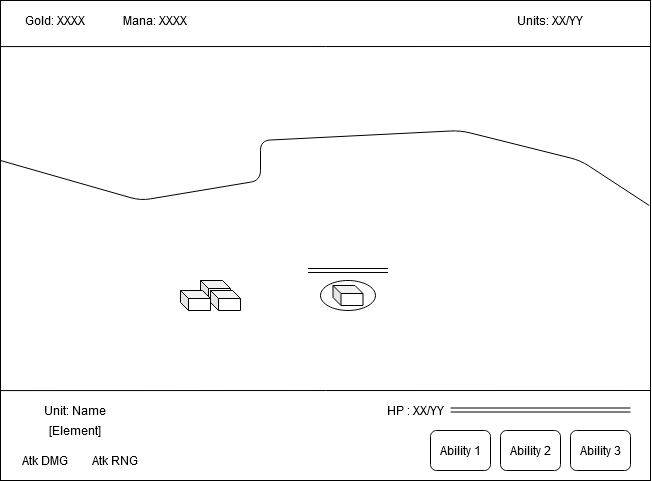

The diagram above was exported from draw.io. Its source (the exported page's mxGraphModel, read from the mxfile embedded in the PNG):
<mxGraphModel dx="1408" dy="755" grid="1" gridSize="10" guides="1" tooltips="1" connect="1" arrows="1" fold="1" page="1" pageScale="1" pageWidth="827" pageHeight="1169" math="0" shadow="0">
  <root>
    <mxCell id="0" />
    <mxCell id="1" parent="0" />
    <mxCell id="2" value="" style="rounded=0;whiteSpace=wrap;html=1;" vertex="1" parent="1">
      <mxGeometry x="80" y="110" width="650" height="480" as="geometry" />
    </mxCell>
    <mxCell id="3" value="" style="endArrow=none;html=1;entryX=0;entryY=0.096;entryDx=0;entryDy=0;entryPerimeter=0;" edge="1" target="2" parent="1">
      <mxGeometry width="50" height="50" relative="1" as="geometry">
        <mxPoint x="730" y="156" as="sourcePoint" />
        <mxPoint x="130" y="610" as="targetPoint" />
      </mxGeometry>
    </mxCell>
    <mxCell id="4" value="Gold: XXXX" style="text;html=1;strokeColor=none;fillColor=none;align=center;verticalAlign=middle;whiteSpace=wrap;rounded=0;" vertex="1" parent="1">
      <mxGeometry x="90" y="120" width="90" height="20" as="geometry" />
    </mxCell>
    <mxCell id="5" value="Mana: XXXX" style="text;html=1;strokeColor=none;fillColor=none;align=center;verticalAlign=middle;whiteSpace=wrap;rounded=0;" vertex="1" parent="1">
      <mxGeometry x="190" y="120" width="90" height="20" as="geometry" />
    </mxCell>
    <mxCell id="6" value="Units:&amp;nbsp;XX/YY" style="text;html=1;strokeColor=none;fillColor=none;align=center;verticalAlign=middle;whiteSpace=wrap;rounded=0;" vertex="1" parent="1">
      <mxGeometry x="560" y="120" width="140" height="20" as="geometry" />
    </mxCell>
    <mxCell id="7" value="" style="endArrow=none;html=1;entryX=0;entryY=0.096;entryDx=0;entryDy=0;entryPerimeter=0;" edge="1" parent="1">
      <mxGeometry width="50" height="50" relative="1" as="geometry">
        <mxPoint x="730" y="500" as="sourcePoint" />
        <mxPoint x="80" y="500.0799999999999" as="targetPoint" />
      </mxGeometry>
    </mxCell>
    <mxCell id="8" value="" style="ellipse;whiteSpace=wrap;html=1;" vertex="1" parent="1">
      <mxGeometry x="400" y="390" width="55" height="30" as="geometry" />
    </mxCell>
    <mxCell id="9" value="" style="shape=cube;whiteSpace=wrap;html=1;boundedLbl=1;backgroundOutline=1;darkOpacity=0.05;darkOpacity2=0.1;size=8;" vertex="1" parent="1">
      <mxGeometry x="412.5" y="395" width="30" height="20" as="geometry" />
    </mxCell>
    <mxCell id="10" value="" style="shape=link;html=1;" edge="1" parent="1">
      <mxGeometry width="50" height="50" relative="1" as="geometry">
        <mxPoint x="387.5" y="380" as="sourcePoint" />
        <mxPoint x="467.5" y="380" as="targetPoint" />
      </mxGeometry>
    </mxCell>
    <mxCell id="11" value="Unit: Name" style="text;html=1;strokeColor=none;fillColor=none;align=center;verticalAlign=middle;whiteSpace=wrap;rounded=0;" vertex="1" parent="1">
      <mxGeometry x="120" y="510" width="70" height="20" as="geometry" />
    </mxCell>
    <mxCell id="12" value="[Element]" style="text;html=1;strokeColor=none;fillColor=none;align=center;verticalAlign=middle;whiteSpace=wrap;rounded=0;" vertex="1" parent="1">
      <mxGeometry x="120" y="530" width="70" height="20" as="geometry" />
    </mxCell>
    <mxCell id="13" value="Atk DMG" style="text;html=1;strokeColor=none;fillColor=none;align=center;verticalAlign=middle;whiteSpace=wrap;rounded=0;" vertex="1" parent="1">
      <mxGeometry x="90" y="560" width="70" height="20" as="geometry" />
    </mxCell>
    <mxCell id="14" value="Atk RNG" style="text;html=1;strokeColor=none;fillColor=none;align=center;verticalAlign=middle;whiteSpace=wrap;rounded=0;" vertex="1" parent="1">
      <mxGeometry x="160" y="560" width="70" height="20" as="geometry" />
    </mxCell>
    <mxCell id="15" value="HP : XX/YY" style="text;html=1;strokeColor=none;fillColor=none;align=center;verticalAlign=middle;whiteSpace=wrap;rounded=0;" vertex="1" parent="1">
      <mxGeometry x="460" y="510" width="70" height="20" as="geometry" />
    </mxCell>
    <mxCell id="16" value="" style="shape=link;html=1;" edge="1" parent="1">
      <mxGeometry width="50" height="50" relative="1" as="geometry">
        <mxPoint x="530" y="519.5" as="sourcePoint" />
        <mxPoint x="710" y="519.5" as="targetPoint" />
      </mxGeometry>
    </mxCell>
    <mxCell id="17" value="Ability 1" style="rounded=1;whiteSpace=wrap;html=1;" vertex="1" parent="1">
      <mxGeometry x="510" y="540" width="60" height="40" as="geometry" />
    </mxCell>
    <mxCell id="18" value="Ability 2" style="rounded=1;whiteSpace=wrap;html=1;" vertex="1" parent="1">
      <mxGeometry x="580" y="540" width="60" height="40" as="geometry" />
    </mxCell>
    <mxCell id="19" value="Ability 3" style="rounded=1;whiteSpace=wrap;html=1;" vertex="1" parent="1">
      <mxGeometry x="650" y="540" width="60" height="40" as="geometry" />
    </mxCell>
    <mxCell id="20" value="" style="shape=cube;whiteSpace=wrap;html=1;boundedLbl=1;backgroundOutline=1;darkOpacity=0.05;darkOpacity2=0.1;size=8;" vertex="1" parent="1">
      <mxGeometry x="280" y="390" width="30" height="20" as="geometry" />
    </mxCell>
    <mxCell id="21" value="" style="shape=cube;whiteSpace=wrap;html=1;boundedLbl=1;backgroundOutline=1;darkOpacity=0.05;darkOpacity2=0.1;size=8;" vertex="1" parent="1">
      <mxGeometry x="290" y="400" width="30" height="20" as="geometry" />
    </mxCell>
    <mxCell id="22" value="" style="shape=cube;whiteSpace=wrap;html=1;boundedLbl=1;backgroundOutline=1;darkOpacity=0.05;darkOpacity2=0.1;size=8;" vertex="1" parent="1">
      <mxGeometry x="260" y="400" width="30" height="20" as="geometry" />
    </mxCell>
    <mxCell id="23" value="" style="endArrow=none;html=1;entryX=0.998;entryY=0.427;entryDx=0;entryDy=0;entryPerimeter=0;" edge="1" target="2" parent="1">
      <mxGeometry width="50" height="50" relative="1" as="geometry">
        <mxPoint x="80" y="270" as="sourcePoint" />
        <mxPoint x="670" y="330" as="targetPoint" />
        <Array as="points">
          <mxPoint x="220" y="310" />
          <mxPoint x="340" y="290" />
          <mxPoint x="340" y="250" />
          <mxPoint x="540" y="240" />
          <mxPoint x="660" y="270" />
        </Array>
      </mxGeometry>
    </mxCell>
  </root>
</mxGraphModel>